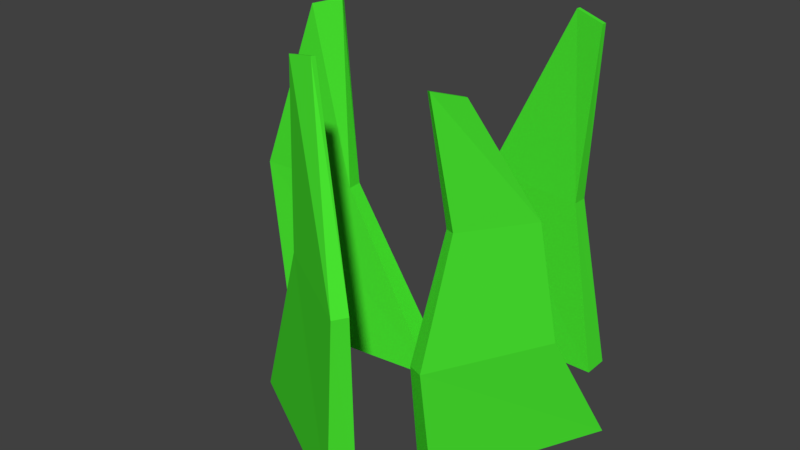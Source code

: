 # Source: grama001.blend  (saved by Blender 2.78.0; exported with 4.5.12 LTS)
import bpy
from mathutils import Matrix  # noqa: F401  (used for matrix-valued properties, if any)

bpy.ops.wm.read_factory_settings(use_empty=True)
scene = bpy.context.scene
scene.name = 'Scene'

# ---- collections
col_collection_1 = bpy.data.collections.new('Collection 1'); scene.collection.children.link(col_collection_1)

# ---- materials (node trees are filled in below, after node groups)
mat_grama_boa = bpy.data.materials.new('Grama_Boa')
mat_grama_boa.alpha_threshold = 0.0
mat_grama_boa.use_transparent_shadow = False
mat_grama_boa.diffuse_color = (0.06758, 0.8, 0.03022, 1.0)
mat_grama_boa.roughness = 0.5
mat_grama_ruim = bpy.data.materials.new('Grama_Ruim')
mat_grama_ruim.alpha_threshold = 0.0
mat_grama_ruim.use_transparent_shadow = False
mat_grama_ruim.diffuse_color = (0.8, 0.3336, 0.1588, 1.0)
mat_grama_ruim.roughness = 0.5

# ---- material node trees

# ---- world
world_world = bpy.data.worlds.new('World'); scene.world = world_world
world_world.color = (0.05088, 0.05088, 0.05088)
world_world.use_sun_shadow = False
world_world.sun_shadow_jitter_overblur = 0.0
world_world.cycles.sampling_method = 'MANUAL'

# ---- meshes
me_cube_001 = bpy.data.meshes.new('Cube.001')
me_cube_001.from_pydata([(-0.1355, 0.03751, 0.003225), (0.05062, 0.05638, 0.5472), (-0.1355, 0.07755, 0.003225), (0.05125, 0.06323, 0.5469), (0.1286, 0.03751, 0.003225), (0.09408, 0.05183, 0.5349), (0.1286, 0.07755, 0.003225), (0.09471, 0.05868, 0.5346), (0.1033, -0.3138, 0.005655), (0.09755, -0.3207, 0.5471), (0.06776, -0.2964, -0.0005244), (0.09178, -0.3172, 0.5457), (0.219, -0.07637, 0.006211), (0.1223, -0.2844, 0.5357), (0.1834, -0.05903, 3.183e-05), (0.1166, -0.2809, 0.5343), (0.1019, -0.3381, 0.1868), (0.1125, -0.2919, 0.3671), (0.09683, -0.2838, 0.3641), (0.07632, -0.3254, 0.1822), (0.1519, -0.1804, 0.3567), (0.1617, -0.155, 0.1788), (0.1676, -0.1886, 0.3597), (0.1873, -0.1677, 0.1834), (-0.07518, 0.04695, 0.2752), (-0.07486, 0.07039, 0.2751), (0.07891, 0.06811, 0.2689), (0.07859, 0.04467, 0.2691), (-0.3114, -0.1534, 0.001622), (-0.2656, -0.1261, 0.5365), (-0.3156, -0.1136, 0.001738), (-0.268, -0.1199, 0.5349), (-0.04878, -0.1255, 0.004209), (-0.2258, -0.1073, 0.5479), (-0.05301, -0.08565, 0.004325), (-0.2283, -0.1011, 0.5462), (-0.3567, -0.1387, 0.2742), (-0.3588, -0.1154, 0.2741), (-0.2056, -0.1013, 0.2695), (-0.2035, -0.1247, 0.2696), (-0.2184, -0.2919, 0.007754), (-0.131, -0.307, 0.5379), (-0.1994, -0.2567, 0.007435), (-0.1297, -0.3005, 0.5363), (0.01367, -0.417, -0.007315), (-0.08701, -0.3142, 0.5464), (0.03265, -0.3818, -0.007635), (-0.08564, -0.3076, 0.5448), (-0.1104, -0.3352, 0.2824), (-0.09903, -0.3147, 0.2821), (0.03469, -0.3894, 0.2672), (0.0233, -0.4099, 0.2675)], [], [(24, 1, 3, 25), (25, 3, 7, 26), (26, 7, 5, 27), (27, 5, 1, 24), (2, 6, 4, 0), (7, 3, 1, 5), (17, 9, 11, 18), (18, 11, 15, 20), (20, 15, 13, 22), (22, 13, 9, 17), (10, 14, 12, 8), (15, 11, 9, 13), (12, 23, 16, 8), (23, 22, 17, 16), (14, 21, 23, 12), (21, 20, 22, 23), (10, 19, 21, 14), (19, 18, 20, 21), (8, 16, 19, 10), (16, 17, 18, 19), (4, 27, 24, 0), (6, 26, 27, 4), (2, 25, 26, 6), (0, 24, 25, 2), (36, 29, 31, 37), (37, 31, 35, 38), (38, 35, 33, 39), (39, 33, 29, 36), (30, 34, 32, 28), (35, 31, 29, 33), (32, 39, 36, 28), (34, 38, 39, 32), (30, 37, 38, 34), (28, 36, 37, 30), (48, 41, 43, 49), (49, 43, 47, 50), (50, 47, 45, 51), (51, 45, 41, 48), (42, 46, 44, 40), (47, 43, 41, 45), (44, 51, 48, 40), (46, 50, 51, 44), (42, 49, 50, 46), (40, 48, 49, 42)])
me_cube_001.materials.append(mat_grama_boa)
me_cube_001.materials.append(mat_grama_ruim)
me_cube_001.use_remesh_preserve_volume = False
me_cube_001.use_remesh_preserve_attributes = False
me_cube_001.use_mirror_vertex_groups = False
me_cube_001.update()

# ---- objects
ob_grama = bpy.data.objects.new('Grama', me_cube_001)

# ---- transforms, parenting, visibility, modifiers, constraints
ob_grama.location = (0.0, 0.0, 0.0)
ob_grama.lineart.crease_threshold = 0.0

# ---- collection membership
col_collection_1.objects.link(ob_grama)

# ---- scene / render settings (as saved in the file)
scene.frame_start = 1; scene.frame_end = 250; scene.frame_set(1)
scene.render.engine = 'BLENDER_EEVEE_NEXT'
scene.render.resolution_percentage = 50
scene.render.dither_intensity = 0.0
scene.cycles.use_denoising = False
scene.cycles.samples = 128
scene.cycles.sampling_pattern = 'TABULATED_SOBOL'
scene.cycles.light_sampling_threshold = 0.0
scene.cycles.use_adaptive_sampling = False
scene.cycles.use_light_tree = False
scene.cycles.blur_glossy = 0.0
scene.cycles.sample_clamp_indirect = 0.0
scene.view_settings.view_transform = 'Standard'
bpy.context.view_layer.update()

# ---- added for rendering (the .blend has no active camera and no usable light): camera, sun
cam_auto = bpy.data.cameras.new('AutoCamera')
cam_auto.lens = 50.0
cam_auto.sensor_width = 36.0
cam_auto.clip_end = 1000.0
ob_auto_camera = bpy.data.objects.new('AutoCamera', cam_auto)
scene.collection.objects.link(ob_auto_camera)
ob_auto_camera.location = (0.801503, -1.21545, 0.967265)
ob_auto_camera.rotation_euler = (1.09748, -7.21219e-08, 0.694738)
scene.camera = ob_auto_camera
light_auto_sun = bpy.data.lights.new('AutoSun', 'SUN')
light_auto_sun.energy = 3.0
light_auto_sun.angle = 0.0523599
ob_auto_sun = bpy.data.objects.new('AutoSun', light_auto_sun)
scene.collection.objects.link(ob_auto_sun)
ob_auto_sun.rotation_euler = (0.872665, 0.174533, 0.523599)
bpy.context.view_layer.update()
